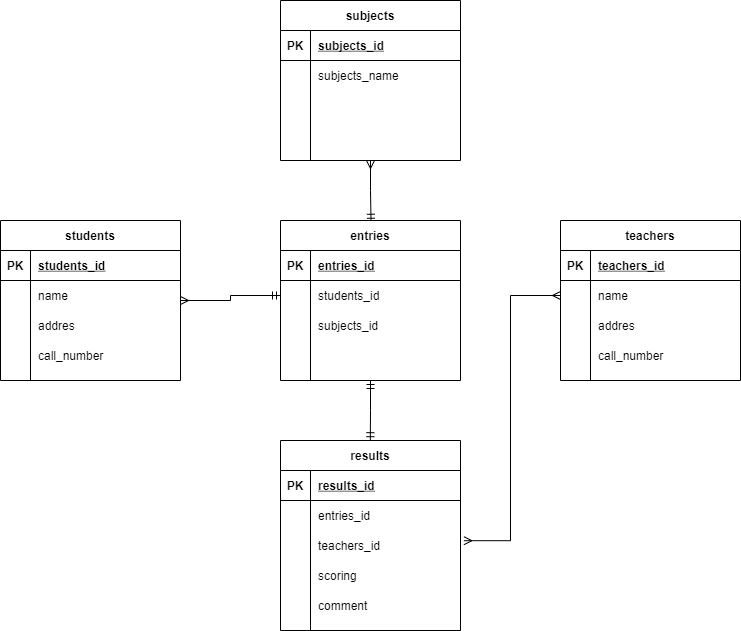

The diagram above was exported from draw.io. Its source (the exported page's mxGraphModel, read from the mxfile embedded in the PNG):
<mxGraphModel dx="893" dy="575" grid="1" gridSize="10" guides="1" tooltips="1" connect="0" arrows="1" fold="1" page="0" pageScale="1" pageWidth="827" pageHeight="1169" math="0" shadow="0">
  <root>
    <mxCell id="0" />
    <mxCell id="1" parent="0" />
    <mxCell id="270" style="edgeStyle=orthogonalEdgeStyle;rounded=0;orthogonalLoop=1;jettySize=auto;html=1;entryX=0.503;entryY=0.011;entryDx=0;entryDy=0;entryPerimeter=0;startArrow=ERmany;startFill=0;endArrow=ERmandOne;endFill=0;" edge="1" parent="1" source="198" target="225">
      <mxGeometry relative="1" as="geometry" />
    </mxCell>
    <mxCell id="198" value="subjects" style="shape=table;startSize=30;container=1;collapsible=1;childLayout=tableLayout;fixedRows=1;rowLines=0;fontStyle=1;align=center;resizeLast=1;" vertex="1" parent="1">
      <mxGeometry x="380" y="180" width="180" height="160" as="geometry" />
    </mxCell>
    <mxCell id="199" value="" style="shape=partialRectangle;collapsible=0;dropTarget=0;pointerEvents=0;fillColor=none;top=0;left=0;bottom=1;right=0;points=[[0,0.5],[1,0.5]];portConstraint=eastwest;" vertex="1" parent="198">
      <mxGeometry y="30" width="180" height="30" as="geometry" />
    </mxCell>
    <mxCell id="200" value="PK" style="shape=partialRectangle;connectable=0;fillColor=none;top=0;left=0;bottom=0;right=0;fontStyle=1;overflow=hidden;" vertex="1" parent="199">
      <mxGeometry width="30" height="30" as="geometry" />
    </mxCell>
    <mxCell id="201" value="subjects_id" style="shape=partialRectangle;connectable=0;fillColor=none;top=0;left=0;bottom=0;right=0;align=left;spacingLeft=6;fontStyle=5;overflow=hidden;" vertex="1" parent="199">
      <mxGeometry x="30" width="150" height="30" as="geometry" />
    </mxCell>
    <mxCell id="202" value="" style="shape=partialRectangle;collapsible=0;dropTarget=0;pointerEvents=0;fillColor=none;top=0;left=0;bottom=0;right=0;points=[[0,0.5],[1,0.5]];portConstraint=eastwest;" vertex="1" parent="198">
      <mxGeometry y="60" width="180" height="30" as="geometry" />
    </mxCell>
    <mxCell id="203" value="" style="shape=partialRectangle;connectable=0;fillColor=none;top=0;left=0;bottom=0;right=0;editable=1;overflow=hidden;" vertex="1" parent="202">
      <mxGeometry width="30" height="30" as="geometry" />
    </mxCell>
    <mxCell id="204" value="subjects_name" style="shape=partialRectangle;connectable=0;fillColor=none;top=0;left=0;bottom=0;right=0;align=left;spacingLeft=6;overflow=hidden;" vertex="1" parent="202">
      <mxGeometry x="30" width="150" height="30" as="geometry" />
    </mxCell>
    <mxCell id="205" value="" style="shape=partialRectangle;collapsible=0;dropTarget=0;pointerEvents=0;fillColor=none;top=0;left=0;bottom=0;right=0;points=[[0,0.5],[1,0.5]];portConstraint=eastwest;" vertex="1" parent="198">
      <mxGeometry y="90" width="180" height="30" as="geometry" />
    </mxCell>
    <mxCell id="206" value="" style="shape=partialRectangle;connectable=0;fillColor=none;top=0;left=0;bottom=0;right=0;editable=1;overflow=hidden;" vertex="1" parent="205">
      <mxGeometry width="30" height="30" as="geometry" />
    </mxCell>
    <mxCell id="207" value="" style="shape=partialRectangle;connectable=0;fillColor=none;top=0;left=0;bottom=0;right=0;align=left;spacingLeft=6;overflow=hidden;" vertex="1" parent="205">
      <mxGeometry x="30" width="150" height="30" as="geometry" />
    </mxCell>
    <mxCell id="208" value="" style="shape=partialRectangle;collapsible=0;dropTarget=0;pointerEvents=0;fillColor=none;top=0;left=0;bottom=0;right=0;points=[[0,0.5],[1,0.5]];portConstraint=eastwest;" vertex="1" parent="198">
      <mxGeometry y="120" width="180" height="30" as="geometry" />
    </mxCell>
    <mxCell id="209" value="" style="shape=partialRectangle;connectable=0;fillColor=none;top=0;left=0;bottom=0;right=0;editable=1;overflow=hidden;" vertex="1" parent="208">
      <mxGeometry width="30" height="30" as="geometry" />
    </mxCell>
    <mxCell id="210" value="" style="shape=partialRectangle;connectable=0;fillColor=none;top=0;left=0;bottom=0;right=0;align=left;spacingLeft=6;overflow=hidden;" vertex="1" parent="208">
      <mxGeometry x="30" width="150" height="30" as="geometry" />
    </mxCell>
    <mxCell id="268" style="edgeStyle=orthogonalEdgeStyle;rounded=0;orthogonalLoop=1;jettySize=auto;html=1;startArrow=ERmany;startFill=0;endArrow=ERmandOne;endFill=0;" edge="1" parent="1" source="212" target="229">
      <mxGeometry relative="1" as="geometry" />
    </mxCell>
    <mxCell id="212" value="students" style="shape=table;startSize=30;container=1;collapsible=1;childLayout=tableLayout;fixedRows=1;rowLines=0;fontStyle=1;align=center;resizeLast=1;" vertex="1" parent="1">
      <mxGeometry x="100" y="400" width="180" height="160" as="geometry" />
    </mxCell>
    <mxCell id="213" value="" style="shape=partialRectangle;collapsible=0;dropTarget=0;pointerEvents=0;fillColor=none;top=0;left=0;bottom=1;right=0;points=[[0,0.5],[1,0.5]];portConstraint=eastwest;" vertex="1" parent="212">
      <mxGeometry y="30" width="180" height="30" as="geometry" />
    </mxCell>
    <mxCell id="214" value="PK" style="shape=partialRectangle;connectable=0;fillColor=none;top=0;left=0;bottom=0;right=0;fontStyle=1;overflow=hidden;" vertex="1" parent="213">
      <mxGeometry width="30" height="30" as="geometry" />
    </mxCell>
    <mxCell id="215" value="students_id" style="shape=partialRectangle;connectable=0;fillColor=none;top=0;left=0;bottom=0;right=0;align=left;spacingLeft=6;fontStyle=5;overflow=hidden;" vertex="1" parent="213">
      <mxGeometry x="30" width="150" height="30" as="geometry" />
    </mxCell>
    <mxCell id="216" value="" style="shape=partialRectangle;collapsible=0;dropTarget=0;pointerEvents=0;fillColor=none;top=0;left=0;bottom=0;right=0;points=[[0,0.5],[1,0.5]];portConstraint=eastwest;" vertex="1" parent="212">
      <mxGeometry y="60" width="180" height="30" as="geometry" />
    </mxCell>
    <mxCell id="217" value="" style="shape=partialRectangle;connectable=0;fillColor=none;top=0;left=0;bottom=0;right=0;editable=1;overflow=hidden;" vertex="1" parent="216">
      <mxGeometry width="30" height="30" as="geometry" />
    </mxCell>
    <mxCell id="218" value="name" style="shape=partialRectangle;connectable=0;fillColor=none;top=0;left=0;bottom=0;right=0;align=left;spacingLeft=6;overflow=hidden;" vertex="1" parent="216">
      <mxGeometry x="30" width="150" height="30" as="geometry" />
    </mxCell>
    <mxCell id="219" value="" style="shape=partialRectangle;collapsible=0;dropTarget=0;pointerEvents=0;fillColor=none;top=0;left=0;bottom=0;right=0;points=[[0,0.5],[1,0.5]];portConstraint=eastwest;" vertex="1" parent="212">
      <mxGeometry y="90" width="180" height="30" as="geometry" />
    </mxCell>
    <mxCell id="220" value="" style="shape=partialRectangle;connectable=0;fillColor=none;top=0;left=0;bottom=0;right=0;editable=1;overflow=hidden;" vertex="1" parent="219">
      <mxGeometry width="30" height="30" as="geometry" />
    </mxCell>
    <mxCell id="221" value="addres" style="shape=partialRectangle;connectable=0;fillColor=none;top=0;left=0;bottom=0;right=0;align=left;spacingLeft=6;overflow=hidden;" vertex="1" parent="219">
      <mxGeometry x="30" width="150" height="30" as="geometry" />
    </mxCell>
    <mxCell id="222" value="" style="shape=partialRectangle;collapsible=0;dropTarget=0;pointerEvents=0;fillColor=none;top=0;left=0;bottom=0;right=0;points=[[0,0.5],[1,0.5]];portConstraint=eastwest;" vertex="1" parent="212">
      <mxGeometry y="120" width="180" height="30" as="geometry" />
    </mxCell>
    <mxCell id="223" value="" style="shape=partialRectangle;connectable=0;fillColor=none;top=0;left=0;bottom=0;right=0;editable=1;overflow=hidden;" vertex="1" parent="222">
      <mxGeometry width="30" height="30" as="geometry" />
    </mxCell>
    <mxCell id="224" value="call_number" style="shape=partialRectangle;connectable=0;fillColor=none;top=0;left=0;bottom=0;right=0;align=left;spacingLeft=6;overflow=hidden;" vertex="1" parent="222">
      <mxGeometry x="30" width="150" height="30" as="geometry" />
    </mxCell>
    <mxCell id="271" style="edgeStyle=orthogonalEdgeStyle;rounded=0;orthogonalLoop=1;jettySize=auto;html=1;entryX=0.499;entryY=0.001;entryDx=0;entryDy=0;entryPerimeter=0;startArrow=ERmandOne;startFill=0;endArrow=ERmandOne;endFill=0;" edge="1" parent="1" source="225" target="238">
      <mxGeometry relative="1" as="geometry" />
    </mxCell>
    <mxCell id="225" value="entries" style="shape=table;startSize=30;container=1;collapsible=1;childLayout=tableLayout;fixedRows=1;rowLines=0;fontStyle=1;align=center;resizeLast=1;" vertex="1" parent="1">
      <mxGeometry x="380" y="400" width="180" height="160" as="geometry" />
    </mxCell>
    <mxCell id="226" value="" style="shape=partialRectangle;collapsible=0;dropTarget=0;pointerEvents=0;fillColor=none;top=0;left=0;bottom=1;right=0;points=[[0,0.5],[1,0.5]];portConstraint=eastwest;" vertex="1" parent="225">
      <mxGeometry y="30" width="180" height="30" as="geometry" />
    </mxCell>
    <mxCell id="227" value="PK" style="shape=partialRectangle;connectable=0;fillColor=none;top=0;left=0;bottom=0;right=0;fontStyle=1;overflow=hidden;" vertex="1" parent="226">
      <mxGeometry width="30" height="30" as="geometry" />
    </mxCell>
    <mxCell id="228" value="entries_id" style="shape=partialRectangle;connectable=0;fillColor=none;top=0;left=0;bottom=0;right=0;align=left;spacingLeft=6;fontStyle=5;overflow=hidden;" vertex="1" parent="226">
      <mxGeometry x="30" width="150" height="30" as="geometry" />
    </mxCell>
    <mxCell id="229" value="" style="shape=partialRectangle;collapsible=0;dropTarget=0;pointerEvents=0;fillColor=none;top=0;left=0;bottom=0;right=0;points=[[0,0.5],[1,0.5]];portConstraint=eastwest;" vertex="1" parent="225">
      <mxGeometry y="60" width="180" height="30" as="geometry" />
    </mxCell>
    <mxCell id="230" value="" style="shape=partialRectangle;connectable=0;fillColor=none;top=0;left=0;bottom=0;right=0;editable=1;overflow=hidden;" vertex="1" parent="229">
      <mxGeometry width="30" height="30" as="geometry" />
    </mxCell>
    <mxCell id="231" value="students_id" style="shape=partialRectangle;connectable=0;fillColor=none;top=0;left=0;bottom=0;right=0;align=left;spacingLeft=6;overflow=hidden;" vertex="1" parent="229">
      <mxGeometry x="30" width="150" height="30" as="geometry" />
    </mxCell>
    <mxCell id="232" value="" style="shape=partialRectangle;collapsible=0;dropTarget=0;pointerEvents=0;fillColor=none;top=0;left=0;bottom=0;right=0;points=[[0,0.5],[1,0.5]];portConstraint=eastwest;" vertex="1" parent="225">
      <mxGeometry y="90" width="180" height="30" as="geometry" />
    </mxCell>
    <mxCell id="233" value="" style="shape=partialRectangle;connectable=0;fillColor=none;top=0;left=0;bottom=0;right=0;editable=1;overflow=hidden;" vertex="1" parent="232">
      <mxGeometry width="30" height="30" as="geometry" />
    </mxCell>
    <mxCell id="234" value="subjects_id" style="shape=partialRectangle;connectable=0;fillColor=none;top=0;left=0;bottom=0;right=0;align=left;spacingLeft=6;overflow=hidden;" vertex="1" parent="232">
      <mxGeometry x="30" width="150" height="30" as="geometry" />
    </mxCell>
    <mxCell id="235" value="" style="shape=partialRectangle;collapsible=0;dropTarget=0;pointerEvents=0;fillColor=none;top=0;left=0;bottom=0;right=0;points=[[0,0.5],[1,0.5]];portConstraint=eastwest;" vertex="1" parent="225">
      <mxGeometry y="120" width="180" height="30" as="geometry" />
    </mxCell>
    <mxCell id="236" value="" style="shape=partialRectangle;connectable=0;fillColor=none;top=0;left=0;bottom=0;right=0;editable=1;overflow=hidden;" vertex="1" parent="235">
      <mxGeometry width="30" height="30" as="geometry" />
    </mxCell>
    <mxCell id="237" value="" style="shape=partialRectangle;connectable=0;fillColor=none;top=0;left=0;bottom=0;right=0;align=left;spacingLeft=6;overflow=hidden;" vertex="1" parent="235">
      <mxGeometry x="30" width="150" height="30" as="geometry" />
    </mxCell>
    <mxCell id="238" value="results" style="shape=table;startSize=30;container=1;collapsible=1;childLayout=tableLayout;fixedRows=1;rowLines=0;fontStyle=1;align=center;resizeLast=1;" vertex="1" parent="1">
      <mxGeometry x="380" y="620" width="180" height="190" as="geometry" />
    </mxCell>
    <mxCell id="239" value="" style="shape=partialRectangle;collapsible=0;dropTarget=0;pointerEvents=0;fillColor=none;top=0;left=0;bottom=1;right=0;points=[[0,0.5],[1,0.5]];portConstraint=eastwest;" vertex="1" parent="238">
      <mxGeometry y="30" width="180" height="30" as="geometry" />
    </mxCell>
    <mxCell id="240" value="PK" style="shape=partialRectangle;connectable=0;fillColor=none;top=0;left=0;bottom=0;right=0;fontStyle=1;overflow=hidden;" vertex="1" parent="239">
      <mxGeometry width="30" height="30" as="geometry" />
    </mxCell>
    <mxCell id="241" value="results_id" style="shape=partialRectangle;connectable=0;fillColor=none;top=0;left=0;bottom=0;right=0;align=left;spacingLeft=6;fontStyle=5;overflow=hidden;" vertex="1" parent="239">
      <mxGeometry x="30" width="150" height="30" as="geometry" />
    </mxCell>
    <mxCell id="242" value="" style="shape=partialRectangle;collapsible=0;dropTarget=0;pointerEvents=0;fillColor=none;top=0;left=0;bottom=0;right=0;points=[[0,0.5],[1,0.5]];portConstraint=eastwest;" vertex="1" parent="238">
      <mxGeometry y="60" width="180" height="30" as="geometry" />
    </mxCell>
    <mxCell id="243" value="" style="shape=partialRectangle;connectable=0;fillColor=none;top=0;left=0;bottom=0;right=0;editable=1;overflow=hidden;" vertex="1" parent="242">
      <mxGeometry width="30" height="30" as="geometry" />
    </mxCell>
    <mxCell id="244" value="entries_id" style="shape=partialRectangle;connectable=0;fillColor=none;top=0;left=0;bottom=0;right=0;align=left;spacingLeft=6;overflow=hidden;" vertex="1" parent="242">
      <mxGeometry x="30" width="150" height="30" as="geometry" />
    </mxCell>
    <mxCell id="245" value="" style="shape=partialRectangle;collapsible=0;dropTarget=0;pointerEvents=0;fillColor=none;top=0;left=0;bottom=0;right=0;points=[[0,0.5],[1,0.5]];portConstraint=eastwest;" vertex="1" parent="238">
      <mxGeometry y="90" width="180" height="30" as="geometry" />
    </mxCell>
    <mxCell id="246" value="" style="shape=partialRectangle;connectable=0;fillColor=none;top=0;left=0;bottom=0;right=0;editable=1;overflow=hidden;" vertex="1" parent="245">
      <mxGeometry width="30" height="30" as="geometry" />
    </mxCell>
    <mxCell id="247" value="teachers_id" style="shape=partialRectangle;connectable=0;fillColor=none;top=0;left=0;bottom=0;right=0;align=left;spacingLeft=6;overflow=hidden;" vertex="1" parent="245">
      <mxGeometry x="30" width="150" height="30" as="geometry" />
    </mxCell>
    <mxCell id="248" value="" style="shape=partialRectangle;collapsible=0;dropTarget=0;pointerEvents=0;fillColor=none;top=0;left=0;bottom=0;right=0;points=[[0,0.5],[1,0.5]];portConstraint=eastwest;" vertex="1" parent="238">
      <mxGeometry y="120" width="180" height="30" as="geometry" />
    </mxCell>
    <mxCell id="249" value="" style="shape=partialRectangle;connectable=0;fillColor=none;top=0;left=0;bottom=0;right=0;editable=1;overflow=hidden;" vertex="1" parent="248">
      <mxGeometry width="30" height="30" as="geometry" />
    </mxCell>
    <mxCell id="250" value="scoring" style="shape=partialRectangle;connectable=0;fillColor=none;top=0;left=0;bottom=0;right=0;align=left;spacingLeft=6;overflow=hidden;" vertex="1" parent="248">
      <mxGeometry x="30" width="150" height="30" as="geometry" />
    </mxCell>
    <mxCell id="265" value="" style="shape=partialRectangle;collapsible=0;dropTarget=0;pointerEvents=0;fillColor=none;top=0;left=0;bottom=0;right=0;points=[[0,0.5],[1,0.5]];portConstraint=eastwest;" vertex="1" parent="238">
      <mxGeometry y="150" width="180" height="30" as="geometry" />
    </mxCell>
    <mxCell id="266" value="" style="shape=partialRectangle;connectable=0;fillColor=none;top=0;left=0;bottom=0;right=0;editable=1;overflow=hidden;" vertex="1" parent="265">
      <mxGeometry width="30" height="30" as="geometry" />
    </mxCell>
    <mxCell id="267" value="comment" style="shape=partialRectangle;connectable=0;fillColor=none;top=0;left=0;bottom=0;right=0;align=left;spacingLeft=6;overflow=hidden;" vertex="1" parent="265">
      <mxGeometry x="30" width="150" height="30" as="geometry" />
    </mxCell>
    <mxCell id="251" value="teachers" style="shape=table;startSize=30;container=1;collapsible=1;childLayout=tableLayout;fixedRows=1;rowLines=0;fontStyle=1;align=center;resizeLast=1;" vertex="1" parent="1">
      <mxGeometry x="660" y="400" width="180" height="160" as="geometry" />
    </mxCell>
    <mxCell id="252" value="" style="shape=partialRectangle;collapsible=0;dropTarget=0;pointerEvents=0;fillColor=none;top=0;left=0;bottom=1;right=0;points=[[0,0.5],[1,0.5]];portConstraint=eastwest;" vertex="1" parent="251">
      <mxGeometry y="30" width="180" height="30" as="geometry" />
    </mxCell>
    <mxCell id="253" value="PK" style="shape=partialRectangle;connectable=0;fillColor=none;top=0;left=0;bottom=0;right=0;fontStyle=1;overflow=hidden;" vertex="1" parent="252">
      <mxGeometry width="30" height="30" as="geometry" />
    </mxCell>
    <mxCell id="254" value="teachers_id" style="shape=partialRectangle;connectable=0;fillColor=none;top=0;left=0;bottom=0;right=0;align=left;spacingLeft=6;fontStyle=5;overflow=hidden;" vertex="1" parent="252">
      <mxGeometry x="30" width="150" height="30" as="geometry" />
    </mxCell>
    <mxCell id="255" value="" style="shape=partialRectangle;collapsible=0;dropTarget=0;pointerEvents=0;fillColor=none;top=0;left=0;bottom=0;right=0;points=[[0,0.5],[1,0.5]];portConstraint=eastwest;" vertex="1" parent="251">
      <mxGeometry y="60" width="180" height="30" as="geometry" />
    </mxCell>
    <mxCell id="256" value="" style="shape=partialRectangle;connectable=0;fillColor=none;top=0;left=0;bottom=0;right=0;editable=1;overflow=hidden;" vertex="1" parent="255">
      <mxGeometry width="30" height="30" as="geometry" />
    </mxCell>
    <mxCell id="257" value="name" style="shape=partialRectangle;connectable=0;fillColor=none;top=0;left=0;bottom=0;right=0;align=left;spacingLeft=6;overflow=hidden;" vertex="1" parent="255">
      <mxGeometry x="30" width="150" height="30" as="geometry" />
    </mxCell>
    <mxCell id="258" value="" style="shape=partialRectangle;collapsible=0;dropTarget=0;pointerEvents=0;fillColor=none;top=0;left=0;bottom=0;right=0;points=[[0,0.5],[1,0.5]];portConstraint=eastwest;" vertex="1" parent="251">
      <mxGeometry y="90" width="180" height="30" as="geometry" />
    </mxCell>
    <mxCell id="259" value="" style="shape=partialRectangle;connectable=0;fillColor=none;top=0;left=0;bottom=0;right=0;editable=1;overflow=hidden;" vertex="1" parent="258">
      <mxGeometry width="30" height="30" as="geometry" />
    </mxCell>
    <mxCell id="260" value="addres" style="shape=partialRectangle;connectable=0;fillColor=none;top=0;left=0;bottom=0;right=0;align=left;spacingLeft=6;overflow=hidden;" vertex="1" parent="258">
      <mxGeometry x="30" width="150" height="30" as="geometry" />
    </mxCell>
    <mxCell id="261" value="" style="shape=partialRectangle;collapsible=0;dropTarget=0;pointerEvents=0;fillColor=none;top=0;left=0;bottom=0;right=0;points=[[0,0.5],[1,0.5]];portConstraint=eastwest;" vertex="1" parent="251">
      <mxGeometry y="120" width="180" height="30" as="geometry" />
    </mxCell>
    <mxCell id="262" value="" style="shape=partialRectangle;connectable=0;fillColor=none;top=0;left=0;bottom=0;right=0;editable=1;overflow=hidden;" vertex="1" parent="261">
      <mxGeometry width="30" height="30" as="geometry" />
    </mxCell>
    <mxCell id="263" value="call_number" style="shape=partialRectangle;connectable=0;fillColor=none;top=0;left=0;bottom=0;right=0;align=left;spacingLeft=6;overflow=hidden;" vertex="1" parent="261">
      <mxGeometry x="30" width="150" height="30" as="geometry" />
    </mxCell>
    <mxCell id="269" style="edgeStyle=orthogonalEdgeStyle;rounded=0;orthogonalLoop=1;jettySize=auto;html=1;entryX=1.019;entryY=0.34;entryDx=0;entryDy=0;entryPerimeter=0;startArrow=ERmany;startFill=0;endArrow=ERmany;endFill=0;" edge="1" parent="1" source="255" target="245">
      <mxGeometry relative="1" as="geometry" />
    </mxCell>
  </root>
</mxGraphModel>